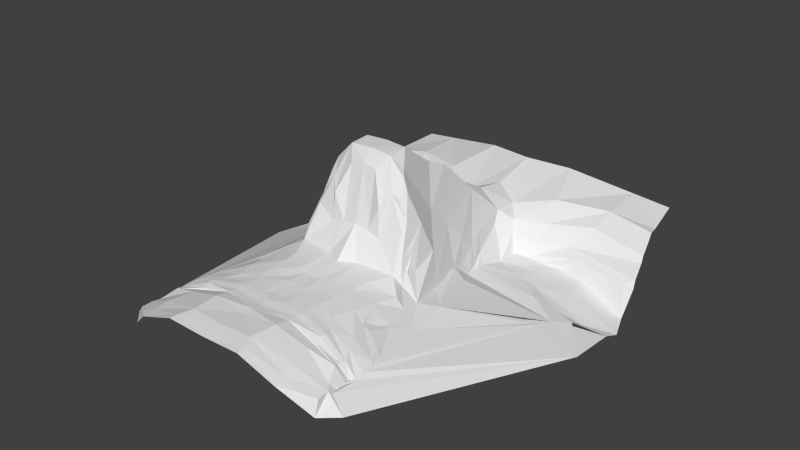 # Source: head.blend  (saved by Blender 2.64.0; exported with 4.5.12 LTS)
import bpy
from mathutils import Matrix  # noqa: F401  (used for matrix-valued properties, if any)

bpy.ops.wm.read_factory_settings(use_empty=True)
scene = bpy.context.scene
scene.name = 'Scene'

# ---- collections
col_collection_1 = bpy.data.collections.new('Collection 1'); scene.collection.children.link(col_collection_1)
col_collection_2 = bpy.data.collections.new('Collection 2'); scene.collection.children.link(col_collection_2)
col_collection_3 = bpy.data.collections.new('Collection 3'); scene.collection.children.link(col_collection_3)
col_collection_4 = bpy.data.collections.new('Collection 4'); scene.collection.children.link(col_collection_4)
col_collection_5 = bpy.data.collections.new('Collection 5'); scene.collection.children.link(col_collection_5)
col_collection_6 = bpy.data.collections.new('Collection 6'); scene.collection.children.link(col_collection_6)
col_collection_7 = bpy.data.collections.new('Collection 7'); scene.collection.children.link(col_collection_7)
col_collection_8 = bpy.data.collections.new('Collection 8'); scene.collection.children.link(col_collection_8)
col_collection_9 = bpy.data.collections.new('Collection 9'); scene.collection.children.link(col_collection_9)
col_collection_10 = bpy.data.collections.new('Collection 10'); scene.collection.children.link(col_collection_10)
col_collection_11 = bpy.data.collections.new('Collection 11'); scene.collection.children.link(col_collection_11)
col_collection_12 = bpy.data.collections.new('Collection 12'); scene.collection.children.link(col_collection_12)
col_collection_13 = bpy.data.collections.new('Collection 13'); scene.collection.children.link(col_collection_13)
col_collection_14 = bpy.data.collections.new('Collection 14'); scene.collection.children.link(col_collection_14)
col_collection_15 = bpy.data.collections.new('Collection 15'); scene.collection.children.link(col_collection_15)
col_collection_16 = bpy.data.collections.new('Collection 16'); scene.collection.children.link(col_collection_16)
col_collection_17 = bpy.data.collections.new('Collection 17'); scene.collection.children.link(col_collection_17)
col_collection_18 = bpy.data.collections.new('Collection 18'); scene.collection.children.link(col_collection_18)
col_collection_19 = bpy.data.collections.new('Collection 19'); scene.collection.children.link(col_collection_19)
col_collection_20 = bpy.data.collections.new('Collection 20'); scene.collection.children.link(col_collection_20)

# ---- world
world_world = bpy.data.worlds.new('World'); scene.world = world_world
world_world.color = (0.05088, 0.05088, 0.05088)
world_world.use_sun_shadow = False
world_world.sun_shadow_jitter_overblur = 0.0
world_world.cycles.sampling_method = 'MANUAL'
world_world.cycles.sample_map_resolution = 256

# ---- meshes
me_head_001 = bpy.data.meshes.new('head.001')
me_head_001.from_pydata([(-0.00133, 1.21, -0.739), (-0.00088, 1.467, -0.7868), (-0.2045, 1.345, -0.854), (-0.2017, 1.154, -0.8401), (-0.333, 1.17, -1.018), (-0.3698, 0.9762, -1.149), (-0.3045, 1.042, -1.062), (-0.3703, 1.136, -1.139), (-0.4603, 1.106, -1.146), (-0.5884, 1.169, -1.162), (-0.7234, 0.8702, -1.166), (-0.6423, 1.037, -1.169), (-0.8299, 1.243, -1.081), (-1.183, 0.7978, -1.281), (-1.372, 0.957, -1.365), (-0.43, 1.133, -1.141), (-0.439, 0.9957, -1.153), (-0.5185, 1.188, -1.126), (-0.5157, 1.222, -1.05), (-0.3584, 0.7026, -1.088), (-0.8459, 0.7038, -1.146), (-0.3679, 0.5688, -1.08), (-0.6355, 0.8659, -1.148), (-0.7468, 1.313, -1.035), (-1.087, 0.5566, -1.179), (-1.02, 0.7337, -1.205), (-1.251, 1.222, -1.13), (-0.7852, -1.427, -0.9801), (-0.8466, 1.461, -0.9054), (-0.5254, 1.345, -0.9284), (-0.8738, 1.648, -0.8341), (-0.4892, 1.513, -0.8067), (-0.3316, 0.7034, -1.071), (-0.5036, 0.3418, -0.9738), (-0.01462, 0.9153, -0.5671), (-0.1538, 0.8855, -0.5839), (-0.03232, 0.1329, -0.006342), (-0.03728, 0.5293, -0.2841), (-0.1276, 0.415, -0.222), (-0.1621, 0.1173, -0.009007), (-0.04642, -0.0329, -0.005283), (-0.163, -0.03373, -0.015), (-0.03337, -0.1038, -0.08503), (-0.102, -0.1081, -0.1142), (-0.3795, 0.01664, -0.4443), (-0.4121, -0.2137, -0.6156), (-0.3238, -0.0534, -0.2307), (-0.4166, -0.1039, -0.5766), (-0.4451, -0.258, -0.7721), (-0.4211, -0.185, -0.6816), (-0.5047, -0.3788, -0.776), (-0.5535, -0.3686, -0.8501), (-0.4772, -0.5509, -0.7593), (-0.5528, -0.5844, -0.8069), (-0.1395, -0.5773, -0.7062), (-0.3122, -0.4443, -0.7143), (-0.2984, -0.5561, -0.7171), (-0.1213, -0.319, -0.697), (-0.02486, -0.1997, -0.4932), (-0.1077, -0.1934, -0.5112), (-0.02276, -0.3162, -0.6253), (-0.4422, -0.1134, -0.7298), (-0.4192, 0.1001, -0.6751), (-0.4454, -0.1871, -0.6797), (-0.3772, 0.1494, -0.6379), (-0.2421, 0.01014, -0.1071), (-0.2845, -0.03647, -0.1455), (-0.4786, 0.06033, -0.9307), (-0.2663, 0.2648, -0.4841), (-0.5678, -0.3367, -0.871), (-0.5423, -0.2196, -0.8803), (-0.6685, -0.1382, -0.8971), (-0.6082, -0.561, -0.8541), (-0.1928, -0.137, -0.2539), (-0.2493, -0.1144, -0.233), (-0.365, -0.1109, -0.4102), (-0.397, -0.2808, -0.7113), (-0.2003, -0.1945, -0.542), (-0.1901, -0.1828, -0.3264), (-0.2893, -0.1113, -0.2507), (-0.3561, -0.1532, -0.4648), (-0.02231, 0.6091, -0.33), (-0.1341, 0.5794, -0.2952), (-0.2771, 0.4356, -0.6473), (-0.3071, 0.5681, -0.8051), (-0.3735, 0.4005, -0.9431), (-0.3478, 0.5188, -0.977), (-0.2897, 1.245, -0.9259), (-0.2246, 1.088, -0.9347), (-0.3583, 0.607, -1.052), (-0.3003, 0.7025, -0.931), (-0.5543, 0.9051, -1.143), (-0.3527, 0.7867, -1.099), (-0.2873, 0.825, -1.03), (-0.2609, 0.841, -0.8694), (-0.4885, -1.062, -0.7389), (-0.2734, -1.087, -0.708), (-0.2548, -1.03, -0.7107), (-0.4948, -1.108, -0.7589), (-0.6889, -1.103, -0.8197), (-0.6787, -1.126, -0.8157), (-0.03138, -1.224, -0.6955), (-0.03001, -1.401, -0.6822), (-0.2435, -1.386, -0.6834), (-0.2602, -1.196, -0.6843), (-0.5028, -1.183, -0.7536), (-0.5647, -1.333, -0.7777), (-0.7378, -1.256, -0.8622), (-0.69, -1.153, -0.8112), (-0.02742, -1.083, -0.703), (-0.1493, -1.048, -0.7082), (-0.122, -1.097, -0.7026), (-0.01926, -1.152, -0.6908), (-0.2654, -1.094, -0.7085), (-0.4834, -1.109, -0.7675), (-0.1268, -0.7895, -0.709), (-0.2542, -0.918, -0.7088), (-0.09791, -0.9684, -0.7031), (-0.267, -0.8392, -0.7126), (-0.4803, -0.964, -0.742), (-0.4006, -0.868, -0.727), (-0.06982, -0.8265, -0.7097), (-0.05305, -0.9116, -0.7094), (-0.02526, -1.003, -0.702), (-0.02423, -0.9181, -0.7089), (-0.07143, -0.5274, -0.7082), (-0.07587, -0.6088, -0.7138), (-0.01968, -0.3844, -0.6955), (-0.02464, -0.8289, -0.7107), (-0.02307, -0.6151, -0.7159), (-0.2939, -1.536, -0.7004), (-0.5745, -1.525, -0.8042), (-0.7132, -0.453, -0.9018), (-0.6194, -0.8974, -0.7851), (-0.6605, -0.9979, -0.7999), (-0.7399, -1.122, -0.9024), (-0.7645, -1.111, -0.9021), (-0.7674, -0.9168, -0.8702), (-0.7865, -1.016, -0.8866), (-0.5055, -1.028, -0.7387), (-0.2734, -0.9778, -0.7077), (-0.6954, -1.069, -0.8193), (-0.03167, -1.541, -0.7031), (-0.2837, -1.48, -0.6949), (-0.5773, -1.43, -0.795), (-0.7717, -1.299, -0.8747), (-0.02631, -1.046, -0.704), (-0.1252, -1.007, -0.705), (-0.7912, -1.085, -0.9046), (-0.6228, -0.5944, -0.8531), (-0.2784, -0.7208, -0.7135), (-0.1331, -0.7075, -0.7159), (-0.4493, -0.7256, -0.7353), (-0.07528, -0.7495, -0.7075), (-0.02614, -0.7481, -0.7088), (-0.6301, -0.5811, -0.8587), (-0.5577, -0.7547, -0.7826), (-0.6055, -0.756, -0.8054), (-0.6582, -0.5368, -0.8732), (-1.161, 0.6971, -1.222), (-0.7217, -0.8174, -0.8562), (-0.8607, 2.01, -0.8229), (-0.3542, 1.894, -0.7164), (0.01296, 1.83, -0.7018), (-0.7033, -0.4679, -0.901), (-1.007, 0.8255, -1.219), (-0.5442, -0.721, -0.7874), (-0.5797, -0.661, -0.8249), (-0.9735, 0.9972, -1.213), (-0.9304, 1.204, -1.212), (-0.7683, -0.8411, -0.885), (-1.295, 1.155, -1.36), (-0.7349, 1.23, -1.179), (-1.363, 0.8242, -1.315), (-0.7769, -1.384, -0.8791), (-0.6725, -1.453, -0.8364), (-1.237, 1.561, -0.9451), (-1.263, 1.457, -0.9911), (-1.311, 1.276, -1.093), (-1.274, 1.418, -1.032), (-1.139, 2.062, -0.8748), (-1.213, 1.652, -0.8988), (-1.323, 1.236, -1.144), (-1.193, 1.745, -0.9105), (-0.7829, -0.9233, -0.8843), (-0.7722, -1.206, -0.8995), (-0.7743, -1.151, -0.9022), (-0.7684, -1.23, -0.8986), (-0.7843, -1.275, -0.8951), (-0.762, -1.113, -0.9051), (-0.8988, -1.317, -0.9855), (-1.165, 0.7031, -1.254), (-1.056, 0.3911, -1.143), (-0.9804, 0.3792, -1.117), (-1.049, 0.39, -1.139), (-1.381, 0.4135, -1.263), (-1.024, 0.3864, -1.134)], [], [(2, 0, 1), (0, 2, 3), (4, 5, 6), (5, 4, 7), (13, 14, 173), (11, 172, 169, 168), (10, 11, 168, 165), (5, 15, 16), (15, 5, 7), (8, 16, 15), (17, 7, 18), (15, 9, 8), (19, 20, 21), (20, 19, 22), (22, 10, 20), (10, 22, 11), (23, 17, 18), (24, 20, 25), (20, 24, 21), (25, 10, 165), (10, 25, 20), (12, 23, 26), (26, 23, 178, 182), (17, 23, 12), (13, 173, 159, 25), (18, 28, 23), (28, 18, 29), (23, 179, 178), (179, 23, 28, 177), (29, 30, 28), (30, 29, 31), (28, 176, 177), (176, 28, 30, 181), (4, 18, 7), (18, 4, 29), (21, 32, 19), (85, 21, 33), (3, 34, 0), (34, 3, 35), (38, 36, 37), (36, 38, 39), (39, 40, 36), (40, 39, 41), (41, 42, 40), (42, 41, 43), (44, 45, 75), (45, 44, 47), (47, 63, 48, 45), (49, 48, 63), (70, 48, 49, 61), (48, 70, 51, 50), (51, 52, 50), (52, 51, 53), (54, 55, 56), (55, 54, 57), (56, 50, 52), (50, 56, 55), (42, 59, 58), (59, 42, 43), (58, 57, 60), (57, 58, 59), (61, 49, 44), (44, 49, 63, 47), (62, 67, 70, 61), (67, 62, 64), (41, 65, 66), (65, 41, 39), (66, 44, 46), (44, 66, 65), (67, 64, 68), (44, 68, 64), (68, 44, 65), (44, 62, 61), (70, 67, 71), (70, 72, 69), (70, 69, 51), (62, 44, 64), (51, 72, 53), (72, 51, 69), (41, 73, 43), (73, 41, 74), (46, 44, 75), (57, 76, 55), (76, 57, 77), (43, 78, 59), (78, 43, 73), (59, 77, 57), (77, 59, 78), (66, 74, 41), (74, 66, 79), (46, 79, 66), (38, 65, 39), (65, 38, 68), (77, 74, 80), (74, 77, 78), (50, 55, 76, 48), (77, 80, 76), (45, 76, 80, 75), (78, 73, 74), (48, 45, 76), (75, 80, 74, 79), (34, 82, 81), (82, 34, 35), (81, 38, 37), (38, 81, 82), (35, 83, 82), (83, 35, 84), (82, 68, 38), (68, 82, 83), (67, 83, 85), (83, 67, 68), (85, 84, 86), (84, 85, 83), (85, 33, 71, 67), (87, 3, 2), (3, 87, 88), (88, 4, 6), (4, 88, 87), (29, 87, 31), (87, 29, 4), (32, 89, 90), (21, 24, 71, 33), (5, 91, 92), (91, 5, 16), (92, 22, 19), (22, 92, 91), (91, 11, 22), (6, 92, 93), (92, 6, 5), (93, 19, 32), (19, 93, 92), (88, 93, 94), (93, 88, 6), (94, 32, 90), (32, 94, 93), (3, 94, 35), (94, 3, 88), (35, 90, 84), (90, 35, 94), (86, 90, 89), (90, 86, 84), (95, 96, 97), (96, 95, 98), (99, 98, 95), (98, 99, 100), (103, 101, 104), (101, 103, 102), (103, 105, 106), (105, 103, 104), (107, 105, 108), (105, 107, 106), (112, 111, 113), (109, 110, 111), (97, 111, 110), (111, 97, 96), (104, 112, 113), (112, 104, 101), (104, 114, 105), (114, 104, 113), (114, 108, 105), (115, 116, 117), (116, 115, 118), (118, 119, 116), (119, 118, 120), (117, 121, 115), (121, 117, 122), (123, 122, 117), (122, 123, 124), (54, 125, 57), (125, 54, 126), (57, 127, 60), (127, 57, 125), (128, 122, 124), (122, 128, 121), (125, 129, 127), (129, 125, 126), (119, 133, 134), (133, 119, 120), (186, 148, 188, 187, 185), (96, 98, 114, 113), (136, 100, 99), (100, 136, 135), (134, 137, 138), (137, 134, 133), (116, 139, 140), (139, 116, 119), (140, 95, 97), (95, 140, 139), (119, 141, 139), (141, 119, 134), (139, 99, 95), (99, 139, 141), (130, 142, 143), (143, 102, 103), (102, 143, 142), (131, 143, 144), (143, 131, 130), (144, 103, 106), (103, 144, 143), (175, 144, 145, 174), (144, 175, 131), (145, 106, 107), (106, 145, 144), (123, 147, 146), (147, 123, 117), (146, 110, 109), (110, 146, 147), (117, 140, 147), (140, 117, 116), (147, 97, 110), (97, 147, 140), (134, 148, 141), (148, 134, 138), (141, 136, 99), (136, 141, 148), (54, 150, 151), (150, 54, 56), (151, 118, 115), (118, 151, 150), (56, 152, 150), (152, 56, 52), (150, 120, 118), (120, 150, 152), (115, 153, 151), (153, 115, 121), (151, 126, 54), (126, 151, 153), (129, 153, 154), (153, 129, 126), (154, 121, 128), (121, 154, 153), (52, 156, 152), (156, 52, 53, 166), (152, 133, 120), (133, 152, 156), (156, 137, 133), (100, 108, 114, 98), (111, 112, 109), (148, 186, 189), (72, 155, 149), (30, 183, 181), (183, 30, 161, 180), (31, 161, 30), (161, 31, 162), (2, 31, 87), (31, 2, 162), (2, 163, 162), (163, 2, 1), (155, 72, 158), (71, 132, 164, 70), (166, 157, 156), (26, 171, 169, 172, 12), (16, 9, 172, 11), (16, 11, 91), (53, 167, 166), (137, 156, 157, 160), (72, 70, 164, 158), (167, 53, 72, 149), (9, 16, 8), (25, 159, 24), (7, 17, 9, 15), (13, 25, 165), (171, 26, 182), (9, 17, 12, 172), (165, 168, 14, 13), (166, 167, 157), (149, 160, 157, 167), (155, 158, 164, 132, 170, 160, 149), (46, 75, 79), (96, 113, 111), (168, 169, 171, 14), (138, 137, 184), (160, 170, 184, 137), (108, 100, 189, 186), (190, 145, 188), (107, 187, 188, 145), (145, 190, 27, 174), (108, 186, 185, 107), (187, 107, 185), (85, 86, 89, 21), (24, 196, 193), (24, 194, 196), (192, 194, 24), (138, 184, 170, 194, 192), (194, 170, 132, 196), (192, 195, 190, 188, 185, 148, 186, 138), (32, 21, 89), (196, 132, 71, 193), (195, 192, 24), (195, 24, 159), (191, 173, 195, 159), (131, 175, 174, 27)])
me_head_001.use_remesh_preserve_volume = False
me_head_001.use_remesh_preserve_attributes = False
me_head_001.use_mirror_vertex_groups = False
me_head_001.update()

# ---- objects
ob_head = bpy.data.objects.new('head', me_head_001)

# ---- transforms, parenting, visibility, modifiers, constraints
ob_head.location = (0.0, 0.0, 0.0)
ob_head.lineart.crease_threshold = 0.0
_m = ob_head.modifiers.new('Mirror', 'MIRROR')
_m.merge_threshold = 0.1

# ---- collection membership
col_collection_1.objects.link(ob_head)
col_collection_2.objects.link(ob_head)
col_collection_3.objects.link(ob_head)
col_collection_4.objects.link(ob_head)
col_collection_5.objects.link(ob_head)
col_collection_6.objects.link(ob_head)
col_collection_7.objects.link(ob_head)
col_collection_8.objects.link(ob_head)
col_collection_9.objects.link(ob_head)
col_collection_10.objects.link(ob_head)
col_collection_11.objects.link(ob_head)
col_collection_12.objects.link(ob_head)
col_collection_13.objects.link(ob_head)
col_collection_14.objects.link(ob_head)
col_collection_15.objects.link(ob_head)
col_collection_16.objects.link(ob_head)
col_collection_17.objects.link(ob_head)
col_collection_18.objects.link(ob_head)
col_collection_19.objects.link(ob_head)
col_collection_20.objects.link(ob_head)

# ---- scene / render settings (as saved in the file)
scene.frame_start = 1; scene.frame_end = 250; scene.frame_set(0)
scene.render.engine = 'CYCLES'
scene.render.image_settings.color_mode = 'RGB'
scene.render.image_settings.compression = 90
scene.render.resolution_percentage = 50
scene.render.dither_intensity = 0.0
scene.render.bake_margin = 2
scene.render.bake_bias = 0.0
scene.cycles.use_denoising = False
scene.cycles.samples = 10
scene.cycles.sampling_pattern = 'TABULATED_SOBOL'
scene.cycles.light_sampling_threshold = 0.0
scene.cycles.use_adaptive_sampling = False
scene.cycles.use_light_tree = False
scene.cycles.blur_glossy = 0.0
scene.cycles.volume_bounces = 1
scene.cycles.pixel_filter_type = 'GAUSSIAN'
scene.cycles.sample_clamp_indirect = 0.0
scene.view_settings.view_transform = 'Standard'
bpy.context.view_layer.update()

# ---- added for rendering (the .blend has no active camera and no usable light): camera, sun
cam_auto = bpy.data.cameras.new('AutoCamera')
cam_auto.lens = 50.0
cam_auto.sensor_width = 36.0
cam_auto.clip_end = 1000.0
ob_auto_camera = bpy.data.objects.new('AutoCamera', cam_auto)
scene.collection.objects.link(ob_auto_camera)
ob_auto_camera.location = (4.38378, -5.00004, 2.82174)
ob_auto_camera.rotation_euler = (1.09748, -7.21219e-08, 0.694738)
scene.camera = ob_auto_camera
light_auto_sun = bpy.data.lights.new('AutoSun', 'SUN')
light_auto_sun.energy = 3.0
light_auto_sun.angle = 0.0523599
ob_auto_sun = bpy.data.objects.new('AutoSun', light_auto_sun)
scene.collection.objects.link(ob_auto_sun)
ob_auto_sun.rotation_euler = (0.872665, 0.174533, 0.523599)
bpy.context.view_layer.update()
